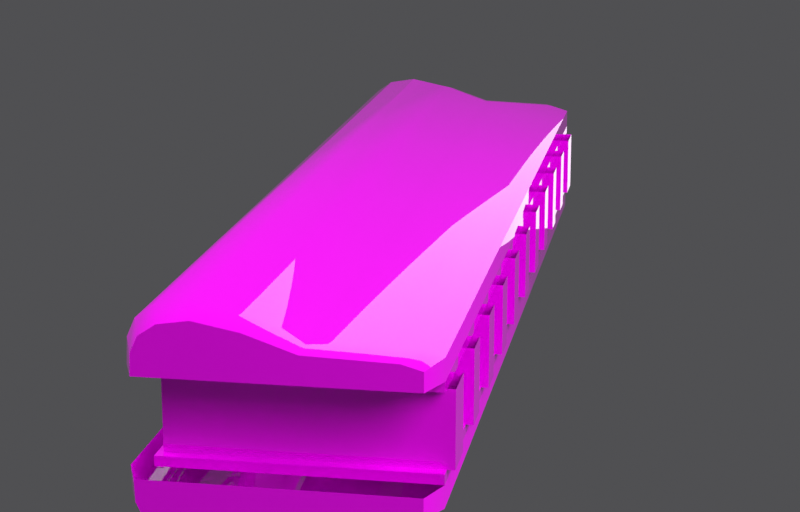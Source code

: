 # Source: Harmonica.blend  (saved by Blender 5.1.30; exported with 4.5.12 LTS)
import bpy
from mathutils import Matrix  # noqa: F401  (used for matrix-valued properties, if any)

bpy.ops.wm.read_factory_settings(use_empty=True)
scene = bpy.context.scene
scene.name = 'Scene'

# ---- images (referenced by path relative to the original .blend; pixels are not part of the script)
import os
ASSET_DIR = os.environ.get("B2B_ASSET_DIR", "")  # directory of the original .blend (textures are referenced by path, not embedded)
HERE = os.path.dirname(os.path.abspath(__file__))  # packed textures are extracted next to this script under _unpacked/

def load_image(name, relpath, width, height, colorspace="sRGB"):
    """Load a texture the original file referenced (path relative to the .blend, or extracted next to this script)."""
    p = next((c for c in (os.path.join(HERE, relpath), os.path.join(ASSET_DIR, relpath)) if relpath and os.path.exists(c)), "")
    if p:
        img = bpy.data.images.load(p, check_existing=True)
        img.name = name
    else:  # same state as the original file: an image datablock whose file is absent (Cycles renders it pink)
        img = bpy.data.images.new(name, width, height)
        img.source = "FILE"
        img.filepath = "//" + (relpath or name)
    img.colorspace_settings.name = colorspace
    return img
img_harmonica_albedo = load_image('Harmonica_Albedo', 'textures/Harmonica_Albedo.png', 1024, 1024, 'sRGB')

# ---- materials (node trees are filled in below, after node groups)
mat_m_harmonica = bpy.data.materials.new('M_Harmonica')

# ---- node groups
ng_smooth_by_angle = bpy.data.node_groups.new('Smooth by Angle', 'GeometryNodeTree')
_s = ng_smooth_by_angle.interface.new_socket(name='Mesh', in_out='OUTPUT', socket_type='NodeSocketGeometry')
_s = ng_smooth_by_angle.interface.new_socket(name='Mesh', in_out='INPUT', socket_type='NodeSocketGeometry')
_s = ng_smooth_by_angle.interface.new_socket(name='Angle', in_out='INPUT', socket_type='NodeSocketFloat')
_s.subtype = 'ANGLE'
_s.default_value = 0.5236
_s.min_value = 0.0
_s.max_value = 3.142
_s.description = 'Maximum face angle for smooth edges'
_s = ng_smooth_by_angle.interface.new_socket(name='Ignore Sharpness', in_out='INPUT', socket_type='NodeSocketBool')
_s.force_non_field = True
ng_smooth_by_angle.is_modifier = True
_N = ng_smooth_by_angle.nodes; _L = ng_smooth_by_angle.links
n0 = _N.new('GeometryNodeSetShadeSmooth'); n0.name = 'Set Shade Smooth'; n0.location = (120, -80)
n0.domain = 'EDGE'
n1 = _N.new('GeometryNodeSetShadeSmooth'); n1.name = 'Set Shade Smooth.001'; n1.location = (300, -80)
n2 = _N.new('NodeGroupOutput'); n2.name = 'Group Output'; n2.location = (480, -80)
n3 = _N.new('GeometryNodeInputMeshEdgeAngle'); n3.name = 'Edge Angle'; n3.location = (-440, -240)
n4 = _N.new('NodeGroupInput'); n4.name = 'Group Input'; n4.location = (-80, -80)
n5 = _N.new('GeometryNodeInputEdgeSmooth'); n5.name = 'Is Edge Smooth'; n5.location = (-260, -120)
n6 = _N.new('GeometryNodeInputShadeSmooth'); n6.name = 'Is Shade Smooth'; n6.location = (-440, -397)
n7 = _N.new('FunctionNodeCompare'); n7.name = 'Compare'; n7.location = (-260, -260)
n7.operation = 'LESS_EQUAL'
n7.inputs[6].default_value = (0.0, 0.0, 0.0, 0.0)
n7.inputs[7].default_value = (0.0, 0.0, 0.0, 0.0)
n8 = _N.new('FunctionNodeBooleanMath'); n8.name = 'Boolean Math.001'; n8.location = (-80, -260)
n9 = _N.new('NodeGroupInput'); n9.name = 'Group Input.001'; n9.location = (-440, -329)
n10 = _N.new('NodeGroupInput'); n10.name = 'Group Input.002'; n10.location = (-259, -189)
n11 = _N.new('FunctionNodeBooleanMath'); n11.name = 'Boolean Math'; n11.location = (-80, -149)
n11.operation = 'OR'
n12 = _N.new('FunctionNodeBooleanMath'); n12.name = 'Boolean Math.002'; n12.location = (-260, -380)
n12.operation = 'OR'
n13 = _N.new('NodeGroupInput'); n13.name = 'Group Input.003'; n13.location = (-440, -460)
_L.new(n3.outputs[0], n7.inputs[0])
_L.new(n1.outputs[0], n2.inputs[0])
_L.new(n9.outputs[1], n7.inputs[1])
_L.new(n7.outputs[0], n8.inputs[0])
_L.new(n4.outputs[0], n0.inputs[0])
_L.new(n0.outputs[0], n1.inputs[0])
_L.new(n8.outputs[0], n0.inputs[2])
_L.new(n10.outputs[2], n11.inputs[1])
_L.new(n5.outputs[0], n11.inputs[0])
_L.new(n11.outputs[0], n0.inputs[1])
_L.new(n13.outputs[2], n12.inputs[1])
_L.new(n6.outputs[0], n12.inputs[0])
_L.new(n12.outputs[0], n8.inputs[1])
n2.is_active_output = True

# ---- material node trees
mat_m_harmonica.use_nodes = True; mat_m_harmonica.node_tree.nodes.clear()
_N = mat_m_harmonica.node_tree.nodes; _L = mat_m_harmonica.node_tree.links
n0 = _N.new('ShaderNodeOutputMaterial'); n0.name = 'Material Output'; n0.location = (900, 0)
n1 = _N.new('ShaderNodeBsdfPrincipled'); n1.name = 'Principled BSDF'; n1.location = (600, 0)
n2 = _N.new('ShaderNodeTexImage'); n2.name = 'Image Texture'; n2.location = (-500, 0)
n2.image = img_harmonica_albedo
n3 = _N.new('ShaderNodeMath'); n3.name = 'Math'; n3.location = (0, 0)
n3.operation = 'SUBTRACT'
n3.use_clamp = True
n3.inputs[0].default_value = 1.0
_L.new(n1.outputs[0], n0.inputs[0])
_L.new(n2.outputs[0], n1.inputs[0])
_L.new(n2.outputs[1], n3.inputs[1])
_L.new(n3.outputs[0], n1.inputs[2])
n0.is_active_output = True

# ---- world
world_studio = bpy.data.worlds.new('Studio'); scene.world = world_studio
world_studio.use_nodes = True; world_studio.node_tree.nodes.clear()
_N = world_studio.node_tree.nodes; _L = world_studio.node_tree.links
n0 = _N.new('ShaderNodeBackground'); n0.name = 'Background'; n0.location = (-200, 100)
n0.inputs[0].default_value = (0.32, 0.32, 0.34, 1.0)
n0.inputs[1].default_value = 0.25
n1 = _N.new('ShaderNodeOutputWorld'); n1.name = 'World Output'; n1.location = (200, 100)
_L.new(n0.outputs[0], n1.inputs[0])
n1.is_active_output = True

# ---- cameras
cam_cam = bpy.data.cameras.new('Cam')
cam_cam.lens = 85.0

# ---- lights
light_key = bpy.data.lights.new('Key', 'AREA')
light_key.energy = 1.6
light_fill = bpy.data.lights.new('Fill', 'AREA')
light_fill.energy = 0.5
light_fill.size = 0.35
light_rim = bpy.data.lights.new('Rim', 'AREA')
light_rim.energy = 1.2

# ---- meshes
me_comb = bpy.data.meshes.new('Comb')
me_comb.from_pydata([(-0.0515, -0.0135, -0.0034), (-0.0515, -0.0135, 0.0034), (-0.0515, 0.0105, -0.0034), (-0.0515, 0.0105, 0.0034), (0.0515, -0.0135, -0.0034), (0.0515, -0.0135, 0.0034), (0.0515, 0.0105, -0.0034), (0.0515, 0.0105, 0.0034), (-0.0409, -0.0135, 0.0034), (-0.0473, -0.0135, 0.0034), (-0.0311, -0.0135, 0.0034), (-0.0375, -0.0135, 0.0034), (-0.0179, -0.0135, 0.0034), (-0.0213, -0.0135, 0.0034), (-0.0017, -0.0135, 0.0034), (-0.0081, -0.0135, 0.0034), (-0.0115, -0.0135, 0.0034), (-0.0277, -0.0135, 0.0034), (0.0081, -0.0135, 0.0034), (0.0017, -0.0135, 0.0034), (0.0213, -0.0135, 0.0034), (0.0179, -0.0135, 0.0034), (0.0115, -0.0135, 0.0034), (0.0375, -0.0135, 0.0034), (0.0311, -0.0135, 0.0034), (0.0473, -0.0135, 0.0034), (0.0409, -0.0135, 0.0034), (0.0277, -0.0135, 0.0034), (-0.0473, -0.0135, -0.0034), (-0.0311, -0.0135, -0.0034), (-0.0375, -0.0135, -0.0034), (-0.0409, -0.0135, -0.0034), (-0.0213, -0.0135, -0.0034), (-0.0277, -0.0135, -0.0034), (-0.0081, -0.0135, -0.0034), (-0.0115, -0.0135, -0.0034), (-0.0179, -0.0135, -0.0034), (0.0081, -0.0135, -0.0034), (0.0017, -0.0135, -0.0034), (0.0213, -0.0135, -0.0034), (0.0179, -0.0135, -0.0034), (0.0115, -0.0135, -0.0034), (0.0311, -0.0135, -0.0034), (0.0277, -0.0135, -0.0034), (0.0473, -0.0135, -0.0034), (0.0409, -0.0135, -0.0034), (0.0375, -0.0135, -0.0034), (-0.0017, -0.0135, -0.0034), (-0.0115, 0.0015, -0.0034), (-0.0017, 0.0015, -0.0034), (-0.0081, 0.0015, -0.0034), (0.0081, 0.0015, -0.0034), (0.0115, 0.0015, -0.0034), (0.0017, 0.0015, -0.0034), (0.0213, 0.0015, -0.0034), (0.0311, 0.0015, -0.0034), (0.0277, 0.0015, -0.0034), (0.0409, 0.0015, -0.0034), (0.0375, 0.0015, -0.0034), (0.0473, 0.0015, -0.0034), (0.0179, 0.0015, -0.0034), (-0.0473, 0.0015, -0.0034), (-0.0375, 0.0015, -0.0034), (-0.0409, 0.0015, -0.0034), (-0.0213, 0.0015, -0.0034), (-0.0179, 0.0015, -0.0034), (-0.0277, 0.0015, -0.0034), (-0.0311, 0.0015, -0.0034), (-0.0473, 0.0015, 0.0034), (-0.0409, 0.0015, 0.0034), (-0.0213, 0.0015, 0.0034), (-0.0277, 0.0015, 0.0034), (-0.0311, 0.0015, 0.0034), (-0.0375, 0.0015, 0.0034), (-0.0179, 0.0015, 0.0034), (-0.0081, 0.0015, 0.0034), (-0.0115, 0.0015, 0.0034), (0.0017, 0.0015, 0.0034), (-0.0017, 0.0015, 0.0034), (0.0081, 0.0015, 0.0034), (0.0115, 0.0015, 0.0034), (0.0213, 0.0015, 0.0034), (0.0179, 0.0015, 0.0034), (0.0311, 0.0015, 0.0034), (0.0409, 0.0015, 0.0034), (0.0473, 0.0015, 0.0034), (0.0375, 0.0015, 0.0034), (0.0277, 0.0015, 0.0034)], [], [(0, 1, 3, 2), (2, 3, 7, 6), (6, 7, 5, 4), (1, 0, 28, 9), (8, 31, 30, 11), (10, 29, 33, 17), (18, 37, 41, 22), (23, 46, 45, 26), (14, 47, 38, 19), (34, 15, 16, 35), (32, 36, 12, 13), (39, 20, 21, 40), (42, 24, 27, 43), (44, 4, 5, 25), (9, 28, 61, 68), (68, 61, 63, 69), (63, 31, 8, 69), (11, 30, 62, 73), (73, 62, 67, 72), (67, 29, 10, 72), (17, 33, 66, 71), (71, 66, 64, 70), (64, 32, 13, 70), (12, 36, 65, 74), (74, 65, 48, 76), (48, 35, 16, 76), (15, 34, 50, 75), (75, 50, 49, 78), (49, 47, 14, 78), (19, 38, 53, 77), (77, 53, 51, 79), (51, 37, 18, 79), (22, 41, 52, 80), (80, 52, 60, 82), (60, 40, 21, 82), (20, 39, 54, 81), (81, 54, 56, 87), (27, 87, 56, 43), (24, 42, 55, 83), (83, 55, 58, 86), (23, 86, 58, 46), (26, 45, 57, 84), (84, 57, 59, 85), (25, 85, 59, 44)])
me_comb.polygons.foreach_set('use_smooth', [True] * 44)
_uv = me_comb.uv_layers.new(name='UVMap')
_uv.uv.foreach_set('vector', [0.7717, 0.7201, 0.7248, 0.7201, 0.7248, 0.5545, 0.7717, 0.5545, 0.7058, 0.72, 0.6589, 0.72, 0.6589, 0.009498, 0.7058, 0.009498, 0.8376, 0.7201, 0.7907, 0.7201, 0.7907, 0.5545, 0.8376, 0.5545, 0.8302, 0.3758, 0.8302, 0.4228, 0.8013, 0.4228, 0.8013, 0.3758, 0.2966, 0.8741, 0.2966, 0.921, 0.2731, 0.921, 0.2731, 0.8741, 0.2966, 0.94, 0.2966, 0.9869, 0.2731, 0.9869, 0.2731, 0.94, 0.3566, 0.9307, 0.3566, 0.9776, 0.3331, 0.9776, 0.3331, 0.9307, 0.6067, 0.9412, 0.6067, 0.9881, 0.5833, 0.9881, 0.5833, 0.9412, 0.2307, 0.9307, 0.2307, 0.9776, 0.2072, 0.9776, 0.2072, 0.9307, 0.9225, 0.9837, 0.9225, 0.9368, 0.946, 0.9368, 0.946, 0.9837, 0.9884, 0.9837, 0.965, 0.9837, 0.965, 0.9368, 0.9884, 0.9368, 0.2731, 0.8551, 0.2731, 0.8082, 0.2966, 0.8082, 0.2966, 0.8551, 0.967, 0.4818, 0.967, 0.4349, 0.9905, 0.4349, 0.9905, 0.4818, 0.8302, 0.4887, 0.8013, 0.4887, 0.8013, 0.4418, 0.8302, 0.4418, 0.7907, 0.8615, 0.8376, 0.8615, 0.8376, 0.965, 0.7907, 0.965, 0.5366, 0.9182, 0.5366, 0.9651, 0.4924, 0.9651, 0.4924, 0.9182, 0.8376, 0.7391, 0.8376, 0.8425, 0.7907, 0.8425, 0.7907, 0.7391, 0.7248, 0.7391, 0.7717, 0.7391, 0.7717, 0.8425, 0.7248, 0.8425, 0.6274, 0.8753, 0.6274, 0.9222, 0.5833, 0.9222, 0.5833, 0.8753, 0.1223, 0.8082, 0.1223, 0.9117, 0.0754, 0.9117, 0.0754, 0.8082, 0.4924, 0.7957, 0.5394, 0.7957, 0.5394, 0.8992, 0.4924, 0.8992, 0.1196, 0.9307, 0.1196, 0.9776, 0.0754, 0.9776, 0.0754, 0.9307, 0.1882, 0.8082, 0.1882, 0.9117, 0.1413, 0.9117, 0.1413, 0.8082, 0.2072, 0.8082, 0.2541, 0.8082, 0.2541, 0.9117, 0.2072, 0.9117, 0.9667, 0.7391, 0.9667, 0.786, 0.9225, 0.786, 0.9225, 0.7391, 0.38, 0.8082, 0.38, 0.9117, 0.3331, 0.9117, 0.3331, 0.8082, 0.9039, 0.009498, 0.9508, 0.009498, 0.9508, 0.113, 0.9039, 0.113, 0.4432, 0.9255, 0.4432, 0.9724, 0.399, 0.9724, 0.399, 0.9255, 0.9508, 0.1899, 0.9508, 0.2934, 0.9039, 0.2934, 0.9039, 0.1899, 0.8566, 0.7391, 0.9035, 0.7391, 0.9035, 0.8425, 0.8566, 0.8425, 0.1855, 0.9307, 0.1855, 0.9776, 0.1413, 0.9776, 0.1413, 0.9307, 0.9508, 0.3124, 0.9508, 0.4159, 0.9039, 0.4159, 0.9039, 0.3124, 0.9088, 0.5545, 0.9558, 0.5545, 0.9558, 0.658, 0.9088, 0.658, 0.9667, 0.805, 0.9667, 0.8519, 0.9225, 0.8519, 0.9225, 0.805, 0.7717, 0.8615, 0.7717, 0.965, 0.7248, 0.965, 0.7248, 0.8615, 0.6589, 0.8615, 0.7058, 0.8615, 0.7058, 0.965, 0.6589, 0.965, 0.9481, 0.4349, 0.9481, 0.4818, 0.9039, 0.4818, 0.9039, 0.4349, 0.399, 0.9065, 0.399, 0.803, 0.4459, 0.803, 0.4459, 0.9065, 0.5833, 0.7528, 0.6302, 0.7528, 0.6302, 0.8563, 0.5833, 0.8563, 0.9667, 0.8709, 0.9667, 0.9178, 0.9225, 0.9178, 0.9225, 0.8709, 0.009498, 0.9117, 0.009498, 0.8082, 0.05641, 0.8082, 0.05641, 0.9117, 0.8566, 0.8615, 0.9035, 0.8615, 0.9035, 0.965, 0.8566, 0.965, 0.05365, 0.9307, 0.05365, 0.9776, 0.009498, 0.9776, 0.009498, 0.9307, 0.6589, 0.8425, 0.6589, 0.739, 0.7058, 0.739, 0.7058, 0.8425])
me_comb.materials.append(mat_m_harmonica)
me_comb.update()
me_platetop = bpy.data.meshes.new('PlateTop')
me_platetop.from_pydata([(-0.0525, -0.0128, 0.0034), (-0.0525, -0.0128, 0.0043), (-0.0525, 0.011, 0.0034), (-0.0525, 0.011, 0.0043), (0.0525, -0.0128, 0.0034), (0.0525, -0.0128, 0.0043), (0.0525, 0.011, 0.0034), (0.0525, 0.011, 0.0043)], [], [(0, 1, 3, 2), (2, 3, 7, 6), (6, 7, 5, 4), (4, 5, 1, 0), (2, 6, 4, 0)])
me_platetop.polygons.foreach_set('use_smooth', [True] * 5)
_uv = me_platetop.uv_layers.new(name='UVMap')
_uv.uv.foreach_set('vector', [0.8075, 0.3569, 0.8013, 0.3569, 0.8013, 0.1927, 0.8075, 0.1927, 0.5643, 0.7338, 0.5581, 0.7338, 0.5581, 0.009498, 0.5643, 0.009498, 0.8327, 0.1737, 0.8265, 0.1737, 0.8265, 0.009498, 0.8327, 0.009498, 0.5895, 0.7338, 0.5833, 0.7338, 0.5833, 0.009498, 0.5895, 0.009498, 0.7823, 0.009498, 0.7823, 0.263, 0.7248, 0.263, 0.7248, 0.009498])
me_platetop.materials.append(mat_m_harmonica)
me_platetop.update()
me_platebottom = bpy.data.meshes.new('PlateBottom')
me_platebottom.from_pydata([(-0.0525, -0.0128, -0.0043), (-0.0525, -0.0128, -0.0034), (-0.0525, 0.011, -0.0043), (-0.0525, 0.011, -0.0034), (0.0525, -0.0128, -0.0043), (0.0525, -0.0128, -0.0034), (0.0525, 0.011, -0.0043), (0.0525, 0.011, -0.0034)], [], [(0, 1, 3, 2), (2, 3, 7, 6), (6, 7, 5, 4), (4, 5, 1, 0), (7, 3, 1, 5)])
me_platebottom.polygons.foreach_set('use_smooth', [True] * 5)
_uv = me_platebottom.uv_layers.new(name='UVMap')
_uv.uv.foreach_set('vector', [0.8327, 0.3569, 0.8265, 0.3569, 0.8265, 0.1927, 0.8327, 0.1927, 0.6147, 0.7338, 0.6085, 0.7338, 0.6085, 0.009498, 0.6147, 0.009498, 0.8075, 0.1737, 0.8013, 0.1737, 0.8013, 0.009498, 0.8075, 0.009498, 0.6399, 0.7338, 0.6337, 0.7338, 0.6337, 0.009498, 0.6399, 0.009498, 0.7823, 0.282, 0.7823, 0.5355, 0.7248, 0.5355, 0.7248, 0.282])
me_platebottom.materials.append(mat_m_harmonica)
me_platebottom.update()
me_covertop = bpy.data.meshes.new('CoverTop')
me_covertop.from_pydata([(-0.0555, -0.0116, 0.0043), (-0.0555, -0.0116, 0.00602), (-0.0555, -0.009786, 0.006536), (-0.0555, -0.001805, 0.006794), (-0.0555, 0.00273, 0.008342), (-0.0555, 0.006812, 0.009116), (-0.0555, 0.009533, 0.008686), (-0.0555, 0.01107, 0.007654), (-0.0555, 0.01171, 0.006278), (-0.0555, 0.0118, 0.0043), (-0.0525, -0.0128, 0.0043), (-0.0525, -0.0128, 0.0063), (-0.0525, -0.0108, 0.0069), (-0.0525, -0.002, 0.0072), (-0.0525, 0.003, 0.009), (-0.0525, 0.0075, 0.0099), (-0.0525, 0.0105, 0.0094), (-0.0525, 0.0122, 0.0082), (-0.0525, 0.0129, 0.0066), (-0.0525, 0.013, 0.0043), (0.0525, -0.0128, 0.0043), (0.0525, -0.0128, 0.0063), (0.0525, -0.0108, 0.0069), (0.0525, -0.002, 0.0072), (0.0525, 0.003, 0.009), (0.0525, 0.0075, 0.0099), (0.0525, 0.0105, 0.0094), (0.0525, 0.0122, 0.0082), (0.0525, 0.0129, 0.0066), (0.0525, 0.013, 0.0043), (0.0555, -0.0116, 0.0043), (0.0555, -0.0116, 0.00602), (0.0555, -0.009786, 0.006536), (0.0555, -0.001805, 0.006794), (0.0555, 0.00273, 0.008342), (0.0555, 0.006812, 0.009116), (0.0555, 0.009533, 0.008686), (0.0555, 0.01107, 0.007654), (0.0555, 0.01171, 0.006278), (0.0555, 0.0118, 0.0043)], [], [(0, 10, 11, 1), (1, 11, 12, 2), (2, 12, 13, 3), (3, 13, 14, 4), (4, 14, 15, 5), (5, 15, 16, 6), (6, 16, 17, 7), (7, 17, 18, 8), (8, 18, 19, 9), (10, 20, 21, 11), (11, 21, 22, 12), (12, 22, 23, 13), (13, 23, 24, 14), (14, 24, 25, 15), (15, 25, 26, 16), (16, 26, 27, 17), (17, 27, 28, 18), (18, 28, 29, 19), (20, 30, 31, 21), (21, 31, 32, 22), (22, 32, 33, 23), (23, 33, 34, 24), (24, 34, 35, 25), (25, 35, 36, 26), (26, 36, 37, 27), (27, 37, 38, 28), (28, 38, 39, 29), (9, 0, 1, 2, 3, 4, 5, 6, 7, 8), (30, 39, 38, 37, 36, 35, 34, 33, 32, 31)])
me_covertop.polygons.foreach_set('use_smooth', [True] * 29)
_uv = me_covertop.uv_layers.new(name='UVMap')
_uv.uv.foreach_set('vector', [0.5391, 0.009498, 0.5391, 0.03023, 0.5253, 0.03023, 0.5272, 0.009498, 0.1772, 0.009498, 0.1853, 0.03057, 0.1708, 0.03057, 0.1641, 0.009498, 0.1641, 0.009498, 0.1708, 0.03057, 0.1093, 0.03057, 0.1083, 0.009498, 0.1083, 0.009498, 0.1093, 0.03057, 0.07271, 0.03057, 0.07523, 0.009498, 0.07523, 0.009498, 0.07271, 0.03057, 0.04053, 0.03057, 0.04608, 0.009498, 0.04608, 0.009498, 0.04053, 0.03057, 0.02015, 0.03057, 0.02758, 0.009498, 0.02758, 0.009498, 0.02015, 0.03057, 0.009498, 0.03057, 0.01786, 0.009498, 0.4484, 0.784, 0.4457, 0.7631, 0.4575, 0.7631, 0.4585, 0.784, 0.4585, 0.784, 0.4575, 0.7631, 0.4735, 0.7631, 0.4723, 0.784, 0.5391, 0.03023, 0.5391, 0.756, 0.5253, 0.756, 0.5253, 0.03023, 0.1853, 0.03057, 0.1853, 0.7681, 0.1708, 0.7681, 0.1708, 0.03057, 0.1708, 0.03057, 0.1708, 0.7681, 0.1093, 0.7681, 0.1093, 0.03057, 0.1093, 0.03057, 0.1093, 0.7681, 0.07271, 0.7681, 0.07271, 0.03057, 0.07271, 0.03057, 0.07271, 0.7681, 0.04053, 0.7681, 0.04053, 0.03057, 0.04053, 0.03057, 0.04053, 0.7681, 0.02015, 0.7681, 0.02015, 0.03057, 0.02015, 0.03057, 0.02015, 0.7681, 0.009498, 0.7681, 0.009498, 0.03057, 0.4457, 0.7631, 0.4457, 0.03043, 0.4575, 0.03043, 0.4575, 0.7631, 0.4575, 0.7631, 0.4575, 0.03043, 0.4735, 0.03043, 0.4735, 0.7631, 0.5391, 0.756, 0.5391, 0.7767, 0.5272, 0.7767, 0.5253, 0.756, 0.1853, 0.7681, 0.1772, 0.7892, 0.1641, 0.7892, 0.1708, 0.7681, 0.1708, 0.7681, 0.1641, 0.7892, 0.1083, 0.7892, 0.1093, 0.7681, 0.1093, 0.7681, 0.1083, 0.7892, 0.07523, 0.7892, 0.07271, 0.7681, 0.07271, 0.7681, 0.07523, 0.7892, 0.04608, 0.7892, 0.04053, 0.7681, 0.04053, 0.7681, 0.04608, 0.7892, 0.02758, 0.7892, 0.02015, 0.7681, 0.02015, 0.7681, 0.02758, 0.7892, 0.01786, 0.7892, 0.009498, 0.7681, 0.4457, 0.03043, 0.4484, 0.009498, 0.4585, 0.009498, 0.4575, 0.03043, 0.4575, 0.03043, 0.4585, 0.009498, 0.4723, 0.009498, 0.4735, 0.03043, 0.8517, 0.5345, 0.8517, 0.3731, 0.8635, 0.3731, 0.8671, 0.3856, 0.8689, 0.4407, 0.8796, 0.4719, 0.8849, 0.5001, 0.8819, 0.5189, 0.8748, 0.5295, 0.8653, 0.5339, 0.8566, 0.7159, 0.8566, 0.5545, 0.8703, 0.5551, 0.8798, 0.5595, 0.8869, 0.5702, 0.8898, 0.5889, 0.8845, 0.6171, 0.8738, 0.6484, 0.872, 0.7034, 0.8685, 0.7159])
me_covertop.materials.append(mat_m_harmonica)
me_covertop.update()
me_coverbottom = bpy.data.meshes.new('CoverBottom')
me_coverbottom.from_pydata([(-0.0555, -0.0116, -0.0043), (-0.0555, -0.0116, -0.00602), (-0.0555, -0.009786, -0.006536), (-0.0555, -0.001805, -0.006794), (-0.0555, 0.00273, -0.008342), (-0.0555, 0.006812, -0.009116), (-0.0555, 0.009533, -0.008686), (-0.0555, 0.01107, -0.007654), (-0.0555, 0.01171, -0.006278), (-0.0555, 0.0118, -0.0043), (-0.0525, -0.0128, -0.0043), (-0.0525, -0.0128, -0.0063), (-0.0525, -0.0108, -0.0069), (-0.0525, -0.002, -0.0072), (-0.0525, 0.003, -0.009), (-0.0525, 0.0075, -0.0099), (-0.0525, 0.0105, -0.0094), (-0.0525, 0.0122, -0.0082), (-0.0525, 0.0129, -0.0066), (-0.0525, 0.013, -0.0043), (0.0525, -0.0128, -0.0043), (0.0525, -0.0128, -0.0063), (0.0525, -0.0108, -0.0069), (0.0525, -0.002, -0.0072), (0.0525, 0.003, -0.009), (0.0525, 0.0075, -0.0099), (0.0525, 0.0105, -0.0094), (0.0525, 0.0122, -0.0082), (0.0525, 0.0129, -0.0066), (0.0525, 0.013, -0.0043), (0.0555, -0.0116, -0.0043), (0.0555, -0.0116, -0.00602), (0.0555, -0.009786, -0.006536), (0.0555, -0.001805, -0.006794), (0.0555, 0.00273, -0.008342), (0.0555, 0.006812, -0.009116), (0.0555, 0.009533, -0.008686), (0.0555, 0.01107, -0.007654), (0.0555, 0.01171, -0.006278), (0.0555, 0.0118, -0.0043)], [], [(0, 1, 11, 10), (1, 2, 12, 11), (2, 3, 13, 12), (3, 4, 14, 13), (4, 5, 15, 14), (5, 6, 16, 15), (6, 7, 17, 16), (7, 8, 18, 17), (8, 9, 19, 18), (10, 11, 21, 20), (11, 12, 22, 21), (12, 13, 23, 22), (13, 14, 24, 23), (14, 15, 25, 24), (15, 16, 26, 25), (16, 17, 27, 26), (17, 18, 28, 27), (18, 19, 29, 28), (20, 21, 31, 30), (21, 22, 32, 31), (22, 23, 33, 32), (23, 24, 34, 33), (24, 25, 35, 34), (25, 26, 36, 35), (26, 27, 37, 36), (27, 28, 38, 37), (28, 29, 39, 38), (9, 8, 7, 6, 5, 4, 3, 2, 1, 0), (30, 31, 32, 33, 34, 35, 36, 37, 38, 39)])
me_coverbottom.polygons.foreach_set('use_smooth', [True] * 29)
_uv = me_coverbottom.uv_layers.new(name='UVMap')
_uv.uv.foreach_set('vector', [0.4924, 0.009498, 0.5043, 0.009498, 0.5063, 0.03023, 0.4924, 0.03023, 0.2123, 0.009498, 0.2255, 0.009498, 0.2188, 0.03057, 0.2043, 0.03057, 0.2255, 0.009498, 0.2812, 0.009498, 0.2803, 0.03057, 0.2188, 0.03057, 0.2812, 0.009498, 0.3143, 0.009498, 0.3168, 0.03057, 0.2803, 0.03057, 0.3143, 0.009498, 0.3434, 0.009498, 0.349, 0.03057, 0.3168, 0.03057, 0.3434, 0.009498, 0.3619, 0.009498, 0.3694, 0.03057, 0.349, 0.03057, 0.3619, 0.009498, 0.3716, 0.009498, 0.38, 0.03057, 0.3694, 0.03057, 0.424, 0.784, 0.4139, 0.784, 0.415, 0.7631, 0.4267, 0.7631, 0.4139, 0.784, 0.4002, 0.784, 0.399, 0.7631, 0.415, 0.7631, 0.4924, 0.03023, 0.5063, 0.03023, 0.5063, 0.756, 0.4924, 0.756, 0.2043, 0.03057, 0.2188, 0.03057, 0.2188, 0.7681, 0.2043, 0.7681, 0.2188, 0.03057, 0.2803, 0.03057, 0.2803, 0.7681, 0.2188, 0.7681, 0.2803, 0.03057, 0.3168, 0.03057, 0.3168, 0.7681, 0.2803, 0.7681, 0.3168, 0.03057, 0.349, 0.03057, 0.349, 0.7681, 0.3168, 0.7681, 0.349, 0.03057, 0.3694, 0.03057, 0.3694, 0.7681, 0.349, 0.7681, 0.3694, 0.03057, 0.38, 0.03057, 0.38, 0.7681, 0.3694, 0.7681, 0.4267, 0.7631, 0.415, 0.7631, 0.415, 0.03043, 0.4267, 0.03043, 0.415, 0.7631, 0.399, 0.7631, 0.399, 0.03043, 0.415, 0.03043, 0.4924, 0.756, 0.5063, 0.756, 0.5043, 0.7767, 0.4924, 0.7767, 0.2043, 0.7681, 0.2188, 0.7681, 0.2255, 0.7892, 0.2123, 0.7892, 0.2188, 0.7681, 0.2803, 0.7681, 0.2812, 0.7892, 0.2255, 0.7892, 0.2803, 0.7681, 0.3168, 0.7681, 0.3143, 0.7892, 0.2812, 0.7892, 0.3168, 0.7681, 0.349, 0.7681, 0.3434, 0.7892, 0.3143, 0.7892, 0.349, 0.7681, 0.3694, 0.7681, 0.3619, 0.7892, 0.3434, 0.7892, 0.3694, 0.7681, 0.38, 0.7681, 0.3716, 0.7892, 0.3619, 0.7892, 0.4267, 0.03043, 0.415, 0.03043, 0.4139, 0.009498, 0.424, 0.009498, 0.415, 0.03043, 0.399, 0.03043, 0.4002, 0.009498, 0.4139, 0.009498, 0.8517, 0.009498, 0.8653, 0.01012, 0.8748, 0.0145, 0.8819, 0.02514, 0.8849, 0.04391, 0.8796, 0.07206, 0.8689, 0.1033, 0.8671, 0.1584, 0.8635, 0.1709, 0.8517, 0.1709, 0.8517, 0.1927, 0.8635, 0.1927, 0.8671, 0.2052, 0.8689, 0.2602, 0.8796, 0.2915, 0.8849, 0.3197, 0.8819, 0.3385, 0.8748, 0.3491, 0.8653, 0.3535, 0.8517, 0.3541])
me_coverbottom.materials.append(mat_m_harmonica)
me_coverbottom.update()

# ---- objects
ob_comb = bpy.data.objects.new('Comb', me_comb)
ob_platetop = bpy.data.objects.new('PlateTop', me_platetop)
ob_platebottom = bpy.data.objects.new('PlateBottom', me_platebottom)
ob_covertop = bpy.data.objects.new('CoverTop', me_covertop)
ob_coverbottom = bpy.data.objects.new('CoverBottom', me_coverbottom)
ob_key = bpy.data.objects.new('Key', light_key)
ob_fill = bpy.data.objects.new('Fill', light_fill)
ob_rim = bpy.data.objects.new('Rim', light_rim)
ob_cam = bpy.data.objects.new('Cam', cam_cam)
ob_harmonica = bpy.data.objects.new('Harmonica', None)

# ---- transforms, parenting, visibility, modifiers, constraints
ob_comb.parent = ob_harmonica
ob_comb.location = (0.0, 0.0, 0.0)
_m = ob_comb.modifiers.new('Smooth by Angle', 'NODES')
_m.node_group = ng_smooth_by_angle
_m.use_pin_to_last = True
_m.show_group_selector = False
ob_platetop.parent = ob_harmonica
ob_platetop.location = (0.0, 0.0, 0.0)
_m = ob_platetop.modifiers.new('Smooth by Angle', 'NODES')
_m.node_group = ng_smooth_by_angle
_m.use_pin_to_last = True
_m.show_group_selector = False
ob_platebottom.parent = ob_harmonica
ob_platebottom.location = (0.0, 0.0, 0.0)
_m = ob_platebottom.modifiers.new('Smooth by Angle', 'NODES')
_m.node_group = ng_smooth_by_angle
_m.use_pin_to_last = True
_m.show_group_selector = False
ob_covertop.parent = ob_harmonica
ob_covertop.location = (0.0, 0.0, 0.0)
_m = ob_covertop.modifiers.new('Smooth by Angle', 'NODES')
_m.node_group = ng_smooth_by_angle
_gi = [s.identifier for s in ng_smooth_by_angle.interface.items_tree if s.item_type == 'SOCKET' and s.in_out == 'INPUT']
_m[_gi[1]] = 0.6981  # 'Angle'
_m.use_pin_to_last = True
_m.show_group_selector = False
ob_coverbottom.parent = ob_harmonica
ob_coverbottom.location = (0.0, 0.0, 0.0)
_m = ob_coverbottom.modifiers.new('Smooth by Angle', 'NODES')
_m.node_group = ng_smooth_by_angle
_gi = [s.identifier for s in ng_smooth_by_angle.interface.items_tree if s.item_type == 'SOCKET' and s.in_out == 'INPUT']
_m[_gi[1]] = 0.6981  # 'Angle'
_m.use_pin_to_last = True
_m.show_group_selector = False
ob_key.location = (-0.2, -0.25, 0.25)
ob_key.rotation_euler = (0.9078, -1.232e-08, -0.6747)
ob_fill.location = (0.25, -0.15, 0.08)
ob_fill.rotation_euler = (1.303, -2.029e-08, 1.03)
ob_rim.location = (0.05, 0.3, 0.15)
ob_rim.rotation_euler = (1.113, -3.287e-08, 2.976)
ob_cam.location = (-0.1903, -0.03355, 0.05176)
ob_cam.rotation_euler = (1.309, -2.166e-08, -1.396)
ob_harmonica.location = (0.0, 0.0, 0.0)
ob_harmonica.empty_display_size = 0.03

# ---- collection membership
scene.collection.objects.link(ob_comb)
scene.collection.objects.link(ob_platetop)
scene.collection.objects.link(ob_platebottom)
scene.collection.objects.link(ob_covertop)
scene.collection.objects.link(ob_coverbottom)
scene.collection.objects.link(ob_key)
scene.collection.objects.link(ob_fill)
scene.collection.objects.link(ob_rim)
scene.collection.objects.link(ob_cam)
scene.collection.objects.link(ob_harmonica)

# ---- scene / render settings (as saved in the file)
scene.camera = ob_cam
scene.frame_start = 1; scene.frame_end = 250; scene.frame_set(1)
scene.render.engine = 'CYCLES'
scene.render.resolution_x = 1000
scene.render.resolution_y = 640
scene.render.bake_bias = 0.0
scene.render.bake_samples = 0
scene.cycles.samples = 64
scene.cycles.sampling_pattern = 'TABULATED_SOBOL'
scene.eevee.use_volume_custom_range = False
scene.view_settings.view_transform = 'Standard'
bpy.context.view_layer.update()
